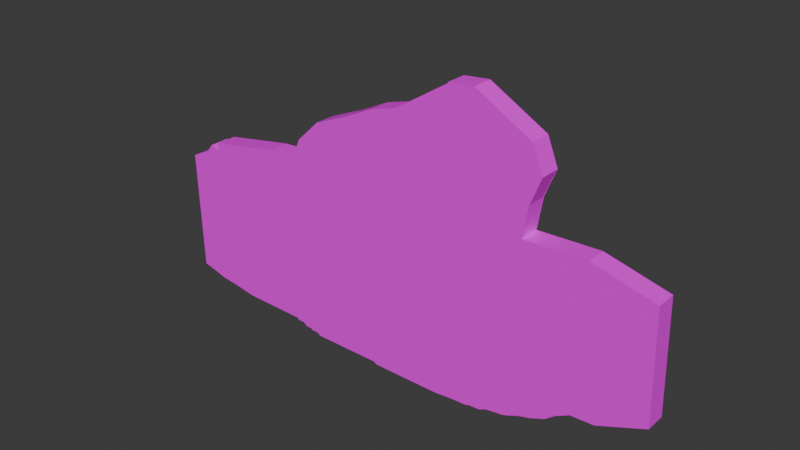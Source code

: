 # Source: 3dfrog.blend  (saved by Blender 5.2.45; exported with 4.5.12 LTS)
import bpy
from mathutils import Matrix  # noqa: F401  (used for matrix-valued properties, if any)

bpy.ops.wm.read_factory_settings(use_empty=True)
scene = bpy.context.scene
scene.name = 'Scene'

# ---- collections
col_collection = bpy.data.collections.new('Collection'); scene.collection.children.link(col_collection)

# ---- images (referenced by path relative to the original .blend; pixels are not part of the script)
import os
ASSET_DIR = os.environ.get("B2B_ASSET_DIR", "")  # directory of the original .blend (textures are referenced by path, not embedded)
HERE = os.path.dirname(os.path.abspath(__file__))  # packed textures are extracted next to this script under _unpacked/

def load_image(name, relpath, width, height, colorspace="sRGB"):
    """Load a texture the original file referenced (path relative to the .blend, or extracted next to this script)."""
    p = next((c for c in (os.path.join(HERE, relpath), os.path.join(ASSET_DIR, relpath)) if relpath and os.path.exists(c)), "")
    if p:
        img = bpy.data.images.load(p, check_existing=True)
        img.name = name
    else:  # same state as the original file: an image datablock whose file is absent (Cycles renders it pink)
        img = bpy.data.images.new(name, width, height)
        img.source = "FILE"
        img.filepath = "//" + (relpath or name)
    img.colorspace_settings.name = colorspace
    return img
img_ef064f66_4a1c_4485_bae3_ac9a3f178e97_png = load_image('EF064F66-4A1C-4485-BAE3-AC9A3F178E97.png', 'EF064F66-4A1C-4485-BAE3-AC9A3F178E97.png', 1024, 1024, 'sRGB')

# ---- materials (node trees are filled in below, after node groups)
mat_material_001 = bpy.data.materials.new('Material.001')

# ---- material node trees
mat_material_001.use_nodes = True; mat_material_001.node_tree.nodes.clear()
_N = mat_material_001.node_tree.nodes; _L = mat_material_001.node_tree.links
n0 = _N.new('ShaderNodeBsdfPrincipled'); n0.name = 'Principled BSDF'; n0.location = (-200, 100)
n0.inputs[10].default_value = 0.005
n1 = _N.new('ShaderNodeOutputMaterial'); n1.name = 'Material Output'; n1.location = (200, 100)
n2 = _N.new('ShaderNodeTexImage'); n2.name = 'Image Texture'; n2.location = (-552, 82)
n2.image = img_ef064f66_4a1c_4485_bae3_ac9a3f178e97_png
_L.new(n0.outputs[0], n1.inputs[0])
_L.new(n2.outputs[0], n0.inputs[0])
n1.is_active_output = True

# ---- world
world_world = bpy.data.worlds.new('World'); scene.world = world_world
world_world.use_nodes = True; world_world.node_tree.nodes.clear()
_N = world_world.node_tree.nodes; _L = world_world.node_tree.links
n0 = _N.new('ShaderNodeOutputWorld'); n0.name = 'World Output'; n0.location = (200, 100)
n1 = _N.new('ShaderNodeBackground'); n1.name = 'Background'; n1.location = (-200, 100)
n1.inputs[0].default_value = (0.05088, 0.05088, 0.05088, 1.0)
_L.new(n1.outputs[0], n0.inputs[0])
n0.is_active_output = True
world_world.color = (0.05088, 0.05088, 0.05088)
world_world.sun_shadow_jitter_overblur = 0.0

# ---- meshes
me_plane = bpy.data.meshes.new('Plane')
me_plane.from_pydata([(0.2094, -1.92, 0.9866), (0.7262, -1.92, 1.324), (0.9718, -1.92, 1.348), (1.51, -1.92, 1.045), (1.611, -1.92, 0.7925), (1.51, -1.92, 0.5402), (1.46, -1.92, 0.2374), (2.048, -1.92, 0.2542), (2.637, -1.92, 0.1028), (2.671, -1.92, -0.9571), (2.217, -1.92, -1.142), (1.998, -1.92, -1.15), (1.867, -1.92, -1.22), (1.773, -1.92, -1.295), (1.627, -1.92, -1.356), (1.519, -1.92, -1.384), (1.425, -1.92, -1.427), (1.36, -1.92, -1.45), (1.28, -1.92, -1.459), (1.195, -1.92, -1.474), (1.125, -1.92, -1.506), (1.022, -1.92, -1.511), (0.9887, -1.92, -1.525), (0.8526, -1.92, -1.53), (0.6507, -1.92, -1.549), (-0.02069, -1.92, -1.549), (-0.05356, -1.92, -1.53), (-0.7202, -1.92, -1.53), (-0.7531, -1.92, -1.506), (-0.8282, -1.92, -1.506), (-0.8282, -1.92, -1.492), (-0.8939, -1.92, -1.492), (-0.9315, -1.92, -1.464), (-1.002, -1.92, -1.464), (-1.002, -1.92, -1.445), (-1.65, -1.92, -1.436), (-1.856, -1.92, -1.398), (-2.03, -1.92, -1.38), (-2.166, -1.92, -1.342), (-2.298, -1.92, -1.309), (-2.321, -1.92, -0.1214), (-2.119, -1.92, -0.0228), (-2.063, -1.92, 0.05231), (-1.974, -1.92, 0.01945), (-1.964, -1.92, 0.09926), (-1.26, -1.92, 0.2213), (-0.9691, -1.92, 0.2354), (-0.8892, -1.92, 0.4232), (-0.6639, -1.92, 0.6392), (-0.3259, -1.92, 0.78), (-0.04417, -1.92, 0.9162), (0.7211, -1.92, 1.315), (0.7305, -1.92, 1.32), (0.7258, -1.92, 1.315), (0.2094, -1.91, 0.9913), (0.7262, -1.91, 1.329), (0.9718, -1.91, 1.352), (1.51, -1.91, 1.05), (1.611, -1.91, 0.7972), (1.51, -1.91, 0.5449), (1.46, -1.91, 0.242), (2.048, -1.91, 0.2589), (2.637, -1.91, 0.1075), (2.671, -1.91, -0.9524), (2.217, -1.91, -1.137), (1.998, -1.91, -1.145), (1.867, -1.91, -1.215), (1.773, -1.91, -1.29), (1.627, -1.91, -1.351), (1.519, -1.91, -1.38), (1.425, -1.91, -1.422), (1.36, -1.91, -1.445), (1.28, -1.91, -1.455), (1.195, -1.91, -1.469), (1.125, -1.91, -1.502), (1.022, -1.91, -1.506), (0.9887, -1.91, -1.52), (0.8526, -1.91, -1.525), (0.6507, -1.91, -1.544), (-0.02069, -1.91, -1.544), (-0.05356, -1.91, -1.525), (-0.7202, -1.91, -1.525), (-0.7531, -1.91, -1.502), (-0.8282, -1.91, -1.502), (-0.8282, -1.91, -1.488), (-0.8939, -1.91, -1.488), (-0.9315, -1.91, -1.459), (-1.002, -1.91, -1.459), (-1.002, -1.91, -1.441), (-1.65, -1.91, -1.431), (-1.856, -1.91, -1.394), (-2.03, -1.91, -1.375), (-2.166, -1.91, -1.337), (-2.298, -1.91, -1.305), (-2.321, -1.91, -0.1167), (-2.119, -1.91, -0.01811), (-2.063, -1.91, 0.05701), (-1.974, -1.91, 0.02414), (-1.964, -1.91, 0.104), (-1.26, -1.91, 0.226), (-0.9691, -1.91, 0.2401), (-0.8892, -1.91, 0.4279), (-0.6639, -1.91, 0.6439), (-0.3259, -1.91, 0.7847), (-0.04417, -1.91, 0.9209), (0.7211, -1.91, 1.32), (0.7305, -1.91, 1.325), (0.7258, -1.91, 1.32), (0.2094, -2.11, 0.9913), (0.7262, -2.11, 1.329), (0.9718, -2.11, 1.352), (1.51, -2.11, 1.05), (1.611, -2.11, 0.7972), (1.51, -2.11, 0.5449), (1.46, -2.11, 0.242), (2.048, -2.11, 0.2589), (2.637, -2.11, 0.1075), (2.671, -2.11, -0.9524), (2.217, -2.11, -1.137), (1.998, -2.11, -1.145), (1.867, -2.11, -1.215), (1.773, -2.11, -1.29), (1.627, -2.11, -1.351), (1.519, -2.11, -1.38), (1.425, -2.11, -1.422), (1.36, -2.11, -1.445), (1.28, -2.11, -1.455), (1.195, -2.11, -1.469), (1.125, -2.11, -1.502), (1.022, -2.11, -1.506), (0.9887, -2.11, -1.52), (0.8526, -2.11, -1.525), (0.6507, -2.11, -1.544), (-0.02069, -2.11, -1.544), (-0.05356, -2.11, -1.525), (-0.7202, -2.11, -1.525), (-0.7531, -2.11, -1.502), (-0.8282, -2.11, -1.502), (-0.8282, -2.11, -1.488), (-0.8939, -2.11, -1.488), (-0.9315, -2.11, -1.459), (-1.002, -2.11, -1.459), (-1.002, -2.11, -1.441), (-1.65, -2.11, -1.431), (-1.856, -2.11, -1.394), (-2.03, -2.11, -1.375), (-2.166, -2.11, -1.337), (-2.298, -2.11, -1.305), (-2.321, -2.11, -0.1167), (-2.119, -2.11, -0.01811), (-2.063, -2.11, 0.05701), (-1.974, -2.11, 0.02414), (-1.964, -2.11, 0.104), (-1.26, -2.11, 0.226), (-0.9691, -2.11, 0.2401), (-0.8892, -2.11, 0.4279), (-0.6639, -2.11, 0.6439), (-0.3259, -2.11, 0.7847), (-0.04417, -2.11, 0.9209), (0.7211, -2.11, 1.32), (0.7305, -2.11, 1.325), (0.7258, -2.11, 1.32)], [], [(50, 0, 53, 51, 52, 1, 2, 3, 4, 5, 6, 7, 8, 9, 10, 11, 12, 13, 14, 15, 16, 17, 18, 19, 20, 21, 22, 23, 24, 25, 26, 27, 28, 29, 30, 31, 32, 33, 34, 35, 36, 37, 38, 39, 40, 41, 42, 43, 44, 45, 46, 47, 48, 49), (86, 85, 139, 140), (33, 32, 86, 87), (7, 6, 60, 61), (34, 33, 87, 88), (8, 7, 61, 62), (35, 34, 88, 89), (9, 8, 62, 63), (36, 35, 89, 90), (10, 9, 63, 64), (37, 36, 90, 91), (11, 10, 64, 65), (38, 37, 91, 92), (12, 11, 65, 66), (39, 38, 92, 93), (13, 12, 66, 67), (40, 39, 93, 94), (14, 13, 67, 68), (41, 40, 94, 95), (15, 14, 68, 69), (42, 41, 95, 96), (16, 15, 69, 70), (43, 42, 96, 97), (17, 16, 70, 71), (44, 43, 97, 98), (18, 17, 71, 72), (45, 44, 98, 99), (19, 18, 72, 73), (46, 45, 99, 100), (20, 19, 73, 74), (47, 46, 100, 101), (21, 20, 74, 75), (48, 47, 101, 102), (22, 21, 75, 76), (49, 48, 102, 103), (23, 22, 76, 77), (50, 49, 103, 104), (24, 23, 77, 78), (53, 0, 54, 107), (25, 24, 78, 79), (1, 52, 106, 55), (26, 25, 79, 80), (52, 51, 105, 106), (27, 26, 80, 81), (0, 50, 104, 54), (51, 53, 107, 105), (28, 27, 81, 82), (2, 1, 55, 56), (29, 28, 82, 83), (3, 2, 56, 57), (30, 29, 83, 84), (4, 3, 57, 58), (31, 30, 84, 85), (5, 4, 58, 59), (32, 31, 85, 86), (6, 5, 59, 60), (158, 157, 156, 155, 154, 153, 152, 151, 150, 149, 148, 147, 146, 145, 144, 143, 142, 141, 140, 139, 138, 137, 136, 135, 134, 133, 132, 131, 130, 129, 128, 127, 126, 125, 124, 123, 122, 121, 120, 119, 118, 117, 116, 115, 114, 113, 112, 111, 110, 109, 160, 159, 161, 108), (60, 59, 113, 114), (87, 86, 140, 141), (61, 60, 114, 115), (88, 87, 141, 142), (62, 61, 115, 116), (89, 88, 142, 143), (63, 62, 116, 117), (90, 89, 143, 144), (64, 63, 117, 118), (91, 90, 144, 145), (65, 64, 118, 119), (92, 91, 145, 146), (66, 65, 119, 120), (93, 92, 146, 147), (67, 66, 120, 121), (94, 93, 147, 148), (68, 67, 121, 122), (95, 94, 148, 149), (69, 68, 122, 123), (96, 95, 149, 150), (70, 69, 123, 124), (97, 96, 150, 151), (71, 70, 124, 125), (98, 97, 151, 152), (72, 71, 125, 126), (99, 98, 152, 153), (73, 72, 126, 127), (100, 99, 153, 154), (74, 73, 127, 128), (101, 100, 154, 155), (75, 74, 128, 129), (102, 101, 155, 156), (76, 75, 129, 130), (103, 102, 156, 157), (77, 76, 130, 131), (104, 103, 157, 158), (78, 77, 131, 132), (107, 54, 108, 161), (79, 78, 132, 133), (55, 106, 160, 109), (80, 79, 133, 134), (106, 105, 159, 160), (81, 80, 134, 135), (54, 104, 158, 108), (105, 107, 161, 159), (82, 81, 135, 136), (56, 55, 109, 110), (83, 82, 136, 137), (57, 56, 110, 111), (84, 83, 137, 138), (58, 57, 111, 112), (85, 84, 138, 139), (59, 58, 112, 113)])
_uv = me_plane.uv_layers.new(name='UVMap')
_uv.uv.foreach_set('vector', [0.4553, 0.7086, 0.5062, 0.7227, 0.6098, 0.7887, 0.6089, 0.7887, 0.6108, 0.7896, 0.6099, 0.7905, 0.6592, 0.7952, 0.7672, 0.7344, 0.7875, 0.6837, 0.7672, 0.6331, 0.7571, 0.5723, 0.8753, 0.5757, 0.9935, 0.5453, 1.0, 0.3326, 0.9091, 0.2954, 0.8652, 0.2939, 0.8388, 0.2798, 0.8199, 0.2647, 0.7907, 0.2525, 0.7691, 0.2468, 0.7502, 0.2383, 0.737, 0.2336, 0.721, 0.2318, 0.704, 0.2289, 0.6899, 0.2223, 0.6692, 0.2214, 0.6626, 0.2186, 0.6353, 0.2176, 0.5947, 0.2138, 0.46, 0.2138, 0.4534, 0.2176, 0.3196, 0.2176, 0.313, 0.2223, 0.2979, 0.2223, 0.2979, 0.2252, 0.2847, 0.2252, 0.2772, 0.2308, 0.263, 0.2308, 0.263, 0.2346, 0.133, 0.2365, 0.09153, 0.244, 0.05666, 0.2478, 0.02933, 0.2553, 0.002948, 0.2619, -0.001763, 0.5003, 0.03876, 0.5201, 0.05007, 0.5352, 0.06797, 0.5286, 0.06985, 0.5446, 0.2112, 0.5691, 0.2696, 0.5719, 0.2856, 0.6096, 0.3309, 0.653, 0.3987, 0.6812, -0.05309, -0.04401, -0.05309, -0.04401, -0.05309, -0.04401, -0.05309, -0.04401, -0.05309, -0.04401, -0.05309, -0.04401, -0.05309, -0.04401, -0.05309, -0.04401, -0.05309, -0.04401, -0.05309, -0.04401, -0.05309, -0.04401, -0.05309, -0.04401, -0.05309, -0.04401, -0.05309, -0.04401, -0.05309, -0.04401, -0.05309, -0.04401, -0.05309, -0.04401, -0.05309, -0.04401, -0.05309, -0.04401, -0.05309, -0.04401, -0.05309, -0.04401, -0.05309, -0.04401, -0.05309, -0.04401, -0.05309, -0.04401, -0.05309, -0.04401, -0.05309, -0.04401, -0.05309, -0.04401, -0.05309, -0.04401, -0.05309, -0.04401, -0.05309, -0.04401, -0.05309, -0.04401, -0.05309, -0.04401, -0.05309, -0.04401, -0.05309, -0.04401, -0.05309, -0.04401, -0.05309, -0.04401, -0.05309, -0.04401, -0.05309, -0.04401, -0.05309, -0.04401, -0.05309, -0.04401, -0.05309, -0.04401, -0.05309, -0.04401, -0.05309, -0.04401, -0.05309, -0.04401, -0.05309, -0.04401, -0.05309, -0.04401, -0.05309, -0.04401, -0.05309, -0.04401, -0.05309, -0.04401, -0.05309, -0.04401, -0.05309, -0.04401, -0.05309, -0.04401, -0.05309, -0.04401, -0.05309, -0.04401, -0.05309, -0.04401, -0.05309, -0.04401, -0.05309, -0.04401, -0.05309, -0.04401, -0.05309, -0.04401, -0.05309, -0.04401, -0.05309, -0.04401, -0.05309, -0.04401, -0.05309, -0.04401, -0.05309, -0.04401, -0.05309, -0.04401, -0.05309, -0.04401, -0.05309, -0.04401, -0.05309, -0.04401, -0.05309, -0.04401, -0.05309, -0.04401, -0.05309, -0.04401, -0.05309, -0.04401, -0.05309, -0.04401, -0.05309, -0.04401, -0.05309, -0.04401, -0.05309, -0.04401, -0.05309, -0.04401, -0.05309, -0.04401, -0.05309, -0.04401, -0.05309, -0.04401, -0.05309, -0.04401, -0.05309, -0.04401, -0.05309, -0.04401, -0.05309, -0.04401, -0.05309, -0.04401, -0.05309, -0.04401, -0.05309, -0.04401, -0.05309, -0.04401, -0.05309, -0.04401, -0.05309, -0.04401, -0.05309, -0.04401, -0.05309, -0.04401, -0.05309, -0.04401, -0.05309, -0.04401, -0.05309, -0.04401, -0.05309, -0.04401, -0.05309, -0.04401, -0.05309, -0.04401, -0.05309, -0.04401, -0.05309, -0.04401, -0.05309, -0.04401, -0.05309, -0.04401, -0.05309, -0.04401, -0.05309, -0.04401, -0.05309, -0.04401, -0.05309, -0.04401, -0.05309, -0.04401, -0.05309, -0.04401, -0.05309, -0.04401, -0.05309, -0.04401, -0.05309, -0.04401, -0.05309, -0.04401, -0.05309, -0.04401, -0.05309, -0.04401, -0.05309, -0.04401, -0.05309, -0.04401, -0.05309, -0.04401, -0.05309, -0.04401, -0.05309, -0.04401, -0.05309, -0.04401, -0.05309, -0.04401, -0.05309, -0.04401, -0.05309, -0.04401, -0.05309, -0.04401, -0.05309, -0.04401, -0.05309, -0.04401, -0.05309, -0.04401, -0.05309, -0.04401, -0.05309, -0.04401, -0.05309, -0.04401, -0.05309, -0.04401, -0.05309, -0.04401, -0.05309, -0.04401, -0.05309, -0.04401, -0.05309, -0.04401, -0.05309, -0.04401, -0.05309, -0.04401, -0.05309, -0.04401, -0.05309, -0.04401, -0.05309, -0.04401, -0.05309, -0.04401, -0.05309, -0.04401, -0.05309, -0.04401, -0.05309, -0.04401, -0.05309, -0.04401, -0.05309, -0.04401, -0.05309, -0.04401, -0.05309, -0.04401, -0.05309, -0.04401, -0.05309, -0.04401, -0.05309, -0.04401, -0.05309, -0.04401, -0.05309, -0.04401, -0.05309, -0.04401, -0.05309, -0.04401, -0.05309, -0.04401, -0.05309, -0.04401, -0.05309, -0.04401, -0.05309, -0.04401, -0.05309, -0.04401, -0.05309, -0.04401, -0.05309, -0.04401, -0.05309, -0.04401, -0.05309, -0.04401, -0.05309, -0.04401, -0.05309, -0.04401, -0.05309, -0.04401, -0.05309, -0.04401, -0.05309, -0.04401, -0.05309, -0.04401, -0.05309, -0.04401, -0.05309, -0.04401, -0.05309, -0.04401, -0.05309, -0.04401, -0.05309, -0.04401, -0.05309, -0.04401, -0.05309, -0.04401, -0.05309, -0.04401, -0.05309, -0.04401, -0.05309, -0.04401, -0.05309, -0.04401, -0.05309, -0.04401, -0.05309, -0.04401, -0.05309, -0.04401, -0.05309, -0.04401, -0.05309, -0.04401, -0.05309, -0.04401, -0.05309, -0.04401, -0.05309, -0.04401, -0.05309, -0.04401, -0.05309, -0.04401, -0.05309, -0.04401, -0.05309, -0.04401, -0.05309, -0.04401, -0.05309, -0.04401, -0.05309, -0.04401, -0.05309, -0.04401, -0.05309, -0.04401, -0.05309, -0.04401, -0.05309, -0.04401, -0.05309, -0.04401, -0.05309, -0.04401, -0.05309, -0.04401, -0.05309, -0.04401, -0.05309, -0.04401, -0.05309, -0.04401, -0.05309, -0.04401, -0.05309, -0.04401, -0.05309, -0.04401, -0.05309, -0.04401, -0.05309, -0.04401, -0.05309, -0.04401, -0.05309, -0.04401, -0.05309, -0.04401, -0.05309, -0.04401, -0.05309, -0.04401, -0.05309, -0.04401, -0.05309, -0.04401, -0.05309, -0.04401, -0.05309, -0.04401, 0.4558, 0.708, 0.3985, 0.6803, 0.3296, 0.6516, 0.2837, 0.6076, 0.2674, 0.5694, 0.2082, 0.5665, 0.06473, 0.5416, 0.06282, 0.5254, 0.04465, 0.5321, 0.03317, 0.5168, -0.007943, 0.4967, -0.003162, 0.2548, 0.02361, 0.2481, 0.05134, 0.2404, 0.08672, 0.2366, 0.1288, 0.2289, 0.2608, 0.227, 0.2608, 0.2232, 0.2751, 0.2232, 0.2827, 0.2175, 0.2961, 0.2175, 0.2961, 0.2146, 0.3114, 0.2146, 0.3181, 0.2098, 0.4539, 0.2098, 0.4606, 0.206, 0.5973, 0.206, 0.6385, 0.2098, 0.6662, 0.2108, 0.6729, 0.2136, 0.6939, 0.2146, 0.7083, 0.2213, 0.7255, 0.2242, 0.7417, 0.2261, 0.7551, 0.2309, 0.7742, 0.2395, 0.7962, 0.2452, 0.8259, 0.2576, 0.845, 0.2729, 0.8718, 0.2873, 0.9163, 0.2888, 1.009, 0.3265, 1.002, 0.5423, 0.882, 0.5732, 0.7621, 0.5698, 0.7724, 0.6314, 0.793, 0.6828, 0.7724, 0.7342, 0.6628, 0.7959, 0.6127, 0.7911, 0.6136, 0.7902, 0.6117, 0.7893, 0.6126, 0.7893, 0.5075, 0.7224, -0.05309, -0.04401, -0.05309, -0.04401, -0.05309, -0.04401, -0.05309, -0.04401, -0.05309, -0.04401, -0.05309, -0.04401, -0.05309, -0.04401, -0.05309, -0.04401, -0.05309, -0.04401, -0.05309, -0.04401, -0.05309, -0.04401, -0.05309, -0.04401, -0.05309, -0.04401, -0.05309, -0.04401, -0.05309, -0.04401, -0.05309, -0.04401, -0.05309, -0.04401, -0.05309, -0.04401, -0.05309, -0.04401, -0.05309, -0.04401, -0.05309, -0.04401, -0.05309, -0.04401, -0.05309, -0.04401, -0.05309, -0.04401, -0.05309, -0.04401, -0.05309, -0.04401, -0.05309, -0.04401, -0.05309, -0.04401, -0.05309, -0.04401, -0.05309, -0.04401, -0.05309, -0.04401, -0.05309, -0.04401, -0.05309, -0.04401, -0.05309, -0.04401, -0.05309, -0.04401, -0.05309, -0.04401, -0.05309, -0.04401, -0.05309, -0.04401, -0.05309, -0.04401, -0.05309, -0.04401, -0.05309, -0.04401, -0.05309, -0.04401, -0.05309, -0.04401, -0.05309, -0.04401, -0.05309, -0.04401, -0.05309, -0.04401, -0.05309, -0.04401, -0.05309, -0.04401, -0.05309, -0.04401, -0.05309, -0.04401, -0.05309, -0.04401, -0.05309, -0.04401, -0.05309, -0.04401, -0.05309, -0.04401, -0.05309, -0.04401, -0.05309, -0.04401, -0.05309, -0.04401, -0.05309, -0.04401, -0.05309, -0.04401, -0.05309, -0.04401, -0.05309, -0.04401, -0.05309, -0.04401, -0.05309, -0.04401, -0.05309, -0.04401, -0.05309, -0.04401, -0.05309, -0.04401, -0.05309, -0.04401, -0.05309, -0.04401, -0.05309, -0.04401, -0.05309, -0.04401, -0.05309, -0.04401, -0.05309, -0.04401, -0.05309, -0.04401, -0.05309, -0.04401, -0.05309, -0.04401, -0.05309, -0.04401, -0.05309, -0.04401, -0.05309, -0.04401, -0.05309, -0.04401, -0.05309, -0.04401, -0.05309, -0.04401, -0.05309, -0.04401, -0.05309, -0.04401, -0.05309, -0.04401, -0.05309, -0.04401, -0.05309, -0.04401, -0.05309, -0.04401, -0.05309, -0.04401, -0.05309, -0.04401, -0.05309, -0.04401, -0.05309, -0.04401, -0.05309, -0.04401, -0.05309, -0.04401, -0.05309, -0.04401, -0.05309, -0.04401, -0.05309, -0.04401, -0.05309, -0.04401, -0.05309, -0.04401, -0.05309, -0.04401, -0.05309, -0.04401, -0.05309, -0.04401, -0.05309, -0.04401, -0.05309, -0.04401, -0.05309, -0.04401, -0.05309, -0.04401, -0.05309, -0.04401, -0.05309, -0.04401, -0.05309, -0.04401, -0.05309, -0.04401, -0.05309, -0.04401, -0.05309, -0.04401, -0.05309, -0.04401, -0.05309, -0.04401, -0.05309, -0.04401, -0.05309, -0.04401, -0.05309, -0.04401, -0.05309, -0.04401, -0.05309, -0.04401, -0.05309, -0.04401, -0.05309, -0.04401, -0.05309, -0.04401, -0.05309, -0.04401, -0.05309, -0.04401, -0.05309, -0.04401, -0.05309, -0.04401, -0.05309, -0.04401, -0.05309, -0.04401, -0.05309, -0.04401, -0.05309, -0.04401, -0.05309, -0.04401, -0.05309, -0.04401, -0.05309, -0.04401, -0.05309, -0.04401, -0.05309, -0.04401, -0.05309, -0.04401, -0.05309, -0.04401, -0.05309, -0.04401, -0.05309, -0.04401, -0.05309, -0.04401, -0.05309, -0.04401, -0.05309, -0.04401, -0.05309, -0.04401, -0.05309, -0.04401, -0.05309, -0.04401, -0.05309, -0.04401, -0.05309, -0.04401, -0.05309, -0.04401, -0.05309, -0.04401, -0.05309, -0.04401, -0.05309, -0.04401, -0.05309, -0.04401, -0.05309, -0.04401, -0.05309, -0.04401, -0.05309, -0.04401, -0.05309, -0.04401, -0.05309, -0.04401, -0.05309, -0.04401, -0.05309, -0.04401, -0.05309, -0.04401, -0.05309, -0.04401, -0.05309, -0.04401, -0.05309, -0.04401, -0.05309, -0.04401, -0.05309, -0.04401, -0.05309, -0.04401, -0.05309, -0.04401, -0.05309, -0.04401, -0.05309, -0.04401, -0.05309, -0.04401, -0.05309, -0.04401, -0.05309, -0.04401, -0.05309, -0.04401, -0.05309, -0.04401, -0.05309, -0.04401, -0.05309, -0.04401, -0.05309, -0.04401, -0.05309, -0.04401, -0.05309, -0.04401, -0.05309, -0.04401, -0.05309, -0.04401, -0.05309, -0.04401, -0.05309, -0.04401, -0.05309, -0.04401, -0.05309, -0.04401, -0.05309, -0.04401, -0.05309, -0.04401, -0.05309, -0.04401, -0.05309, -0.04401, -0.05309, -0.04401, -0.05309, -0.04401, -0.05309, -0.04401, -0.05309, -0.04401, -0.05309, -0.04401, -0.05309, -0.04401, -0.05309, -0.04401, -0.05309, -0.04401, -0.05309, -0.04401, -0.05309, -0.04401, -0.05309, -0.04401, -0.05309, -0.04401, -0.05309, -0.04401, -0.05309, -0.04401, -0.05309, -0.04401, -0.05309, -0.04401, -0.05309, -0.04401, -0.05309, -0.04401, -0.05309, -0.04401, -0.05309, -0.04401, -0.05309, -0.04401, -0.05309, -0.04401, -0.05309, -0.04401, -0.05309, -0.04401])
me_plane.materials.append(mat_material_001)
me_plane.update()

# ---- objects
ob_plane = bpy.data.objects.new('Plane', me_plane)

# ---- transforms, parenting, visibility, modifiers, constraints
ob_plane.location = (0.0, 0.0, 0.0)

# ---- collection membership
col_collection.objects.link(ob_plane)

# ---- scene / render settings (as saved in the file)
scene.frame_start = 1; scene.frame_end = 250; scene.frame_set(1)
scene.render.engine = 'BLENDER_EEVEE_NEXT'
scene.render.bake_bias = 0.0
scene.render.bake_samples = 0
scene.render.compositor_device = 'GPU'
scene.eevee.use_volume_custom_range = False
scene.eevee.fast_gi_thickness_near = 0.1
scene.eevee.fast_gi_thickness_far = 0.0
scene.eevee.ray_tracing_options.screen_trace_thickness = 0.1
bpy.context.view_layer.update()

# ---- added for rendering (the .blend has no active camera and no usable light): camera, sun
cam_auto = bpy.data.cameras.new('AutoCamera')
cam_auto.lens = 50.0
cam_auto.sensor_width = 36.0
cam_auto.clip_end = 1000.0
ob_auto_camera = bpy.data.objects.new('AutoCamera', cam_auto)
scene.collection.objects.link(ob_auto_camera)
ob_auto_camera.location = (5.52014, -8.42479, 4.17807)
ob_auto_camera.rotation_euler = (1.09748, -7.21219e-08, 0.694738)
scene.camera = ob_auto_camera
light_auto_sun = bpy.data.lights.new('AutoSun', 'SUN')
light_auto_sun.energy = 3.0
light_auto_sun.angle = 0.0523599
ob_auto_sun = bpy.data.objects.new('AutoSun', light_auto_sun)
scene.collection.objects.link(ob_auto_sun)
ob_auto_sun.rotation_euler = (0.872665, 0.174533, 0.523599)
bpy.context.view_layer.update()
